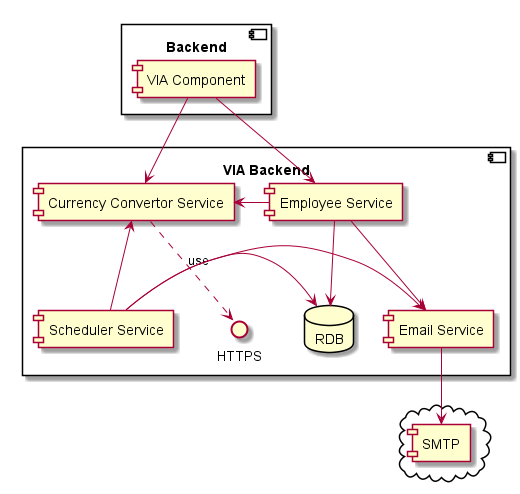

The diagram above was rendered by PlantUML. Its source (embedded in the PNG):
@startuml
component "Backend" {
[VIA Component]
}
cloud {
  [SMTP]
}
component "VIA Backend"{
	[VIA Component]-down->[Employee Service]
	[VIA Component]-down->[Currency Convertor Service]
	[Currency Convertor Service] ..> HTTPS : use
	database "RDB" as rdb
	[Employee Service]-down->[Email Service]
	[Employee Service]-left->[Currency Convertor Service]
	[Employee Service]->rdb

	[Scheduler Service]-up->[Currency Convertor Service]
	[Scheduler Service]->[Email Service]
	[Scheduler Service]->rdb
	
	[Email Service]-down->[SMTP]
}


@enduml